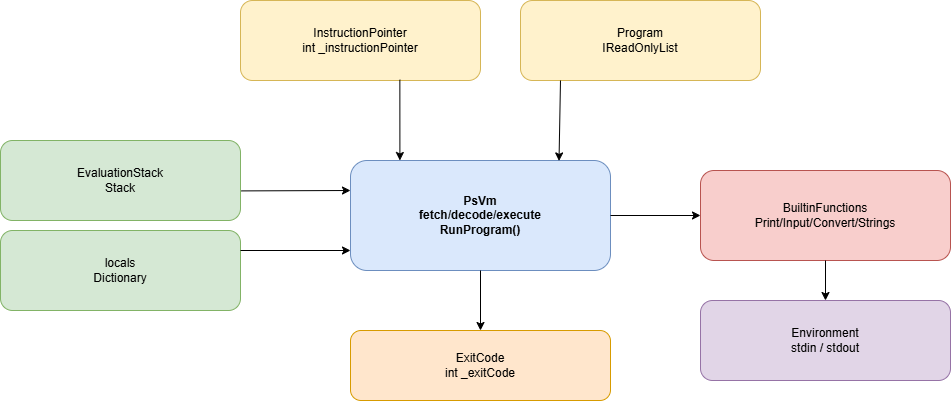

The diagram above was exported from draw.io. Its source (the exported page's mxGraphModel, read from the mxfile embedded in the PNG):
<mxGraphModel dx="1281" dy="626" grid="1" gridSize="10" guides="1" tooltips="1" connect="1" arrows="1" fold="1" page="1" pageScale="1" pageWidth="827" pageHeight="1169" math="0" shadow="0">
  <root>
    <mxCell id="0" />
    <mxCell id="1" parent="0" />
    <mxCell id="FrfZSC9ATbaeKyL6fE-H-1" value="PsVm&#10;fetch/decode/execute&#10;RunProgram()" style="rounded=1;whiteSpace=wrap;html=1;fillColor=#dae8fc;strokeColor=#6c8ebf;fontStyle=1;" vertex="1" parent="1">
      <mxGeometry x="430" y="220" width="260" height="110" as="geometry" />
    </mxCell>
    <mxCell id="FrfZSC9ATbaeKyL6fE-H-2" value="Program&#10;IReadOnlyList&lt;Instruction&gt;" style="rounded=1;whiteSpace=wrap;html=1;fillColor=#fff2cc;strokeColor=#d6b656;" vertex="1" parent="1">
      <mxGeometry x="600" y="60" width="240" height="80" as="geometry" />
    </mxCell>
    <mxCell id="FrfZSC9ATbaeKyL6fE-H-3" value="InstructionPointer&#10;int _instructionPointer" style="rounded=1;whiteSpace=wrap;html=1;fillColor=#fff2cc;strokeColor=#d6b656;" vertex="1" parent="1">
      <mxGeometry x="320" y="60" width="240" height="80" as="geometry" />
    </mxCell>
    <mxCell id="FrfZSC9ATbaeKyL6fE-H-4" value="EvaluationStack&#10;Stack&lt;Value&gt;" style="rounded=1;whiteSpace=wrap;html=1;fillColor=#d5e8d4;strokeColor=#82b366;" vertex="1" parent="1">
      <mxGeometry x="80" y="200" width="240" height="80" as="geometry" />
    </mxCell>
    <mxCell id="FrfZSC9ATbaeKyL6fE-H-5" value="locals&#10;Dictionary&lt;string, Value&gt;" style="rounded=1;whiteSpace=wrap;html=1;fillColor=#d5e8d4;strokeColor=#82b366;" vertex="1" parent="1">
      <mxGeometry x="80" y="290" width="240" height="80" as="geometry" />
    </mxCell>
    <mxCell id="FrfZSC9ATbaeKyL6fE-H-6" value="BuiltinFunctions&#10;Print/Input/Convert/Strings" style="rounded=1;whiteSpace=wrap;html=1;fillColor=#f8cecc;strokeColor=#b85450;" vertex="1" parent="1">
      <mxGeometry x="780" y="230" width="250" height="90" as="geometry" />
    </mxCell>
    <mxCell id="FrfZSC9ATbaeKyL6fE-H-7" value="Environment&#10;stdin / stdout" style="rounded=1;whiteSpace=wrap;html=1;fillColor=#e1d5e7;strokeColor=#9673a6;" vertex="1" parent="1">
      <mxGeometry x="780" y="360" width="250" height="80" as="geometry" />
    </mxCell>
    <mxCell id="FrfZSC9ATbaeKyL6fE-H-8" value="ExitCode&#10;int _exitCode" style="rounded=1;whiteSpace=wrap;html=1;fillColor=#ffe6cc;strokeColor=#d79b00;" vertex="1" parent="1">
      <mxGeometry x="430" y="390" width="260" height="70" as="geometry" />
    </mxCell>
    <mxCell id="FrfZSC9ATbaeKyL6fE-H-9" value="" style="endArrow=classic;html=1;rounded=0;exitX=0.176;exitY=1.042;exitDx=0;exitDy=0;exitPerimeter=0;entryX=0.802;entryY=0.004;entryDx=0;entryDy=0;entryPerimeter=0;" edge="1" parent="1" target="FrfZSC9ATbaeKyL6fE-H-1">
      <mxGeometry relative="1" as="geometry">
        <mxPoint x="640" y="140" as="sourcePoint" />
        <mxPoint x="640.7" y="214.88" as="targetPoint" />
      </mxGeometry>
    </mxCell>
    <mxCell id="FrfZSC9ATbaeKyL6fE-H-10" value="" style="endArrow=classic;html=1;rounded=0;exitX=0.664;exitY=1.024;exitDx=0;exitDy=0;exitPerimeter=0;entryX=0.19;entryY=0.024;entryDx=0;entryDy=0;entryPerimeter=0;" edge="1" parent="1">
      <mxGeometry relative="1" as="geometry">
        <mxPoint x="479.3600000000001" y="139.27999999999997" as="sourcePoint" />
        <mxPoint x="479.4000000000001" y="220" as="targetPoint" />
      </mxGeometry>
    </mxCell>
    <mxCell id="FrfZSC9ATbaeKyL6fE-H-11" value="" style="endArrow=classic;html=1;rounded=0;exitX=1.004;exitY=0.63;exitDx=0;exitDy=0;exitPerimeter=0;" edge="1" parent="1" source="FrfZSC9ATbaeKyL6fE-H-4">
      <mxGeometry relative="1" as="geometry">
        <mxPoint x="430" y="250" as="targetPoint" />
      </mxGeometry>
    </mxCell>
    <mxCell id="FrfZSC9ATbaeKyL6fE-H-12" value="" style="endArrow=classic;html=1;rounded=0;exitX=1;exitY=0.25;exitDx=0;exitDy=0;" edge="1" parent="1" source="FrfZSC9ATbaeKyL6fE-H-5">
      <mxGeometry relative="1" as="geometry">
        <mxPoint x="320" y="339.86333333333334" as="sourcePoint" />
        <mxPoint x="430" y="310" as="targetPoint" />
      </mxGeometry>
    </mxCell>
    <mxCell id="FrfZSC9ATbaeKyL6fE-H-13" value="" style="endArrow=classic;html=1;rounded=0;" edge="1" parent="1" source="FrfZSC9ATbaeKyL6fE-H-1" target="FrfZSC9ATbaeKyL6fE-H-6">
      <mxGeometry relative="1" as="geometry" />
    </mxCell>
    <mxCell id="FrfZSC9ATbaeKyL6fE-H-14" value="" style="endArrow=classic;html=1;rounded=0;" edge="1" parent="1" source="FrfZSC9ATbaeKyL6fE-H-6" target="FrfZSC9ATbaeKyL6fE-H-7">
      <mxGeometry relative="1" as="geometry" />
    </mxCell>
    <mxCell id="FrfZSC9ATbaeKyL6fE-H-15" value="" style="endArrow=classic;html=1;rounded=0;" edge="1" parent="1" source="FrfZSC9ATbaeKyL6fE-H-1" target="FrfZSC9ATbaeKyL6fE-H-8">
      <mxGeometry relative="1" as="geometry" />
    </mxCell>
  </root>
</mxGraphModel>